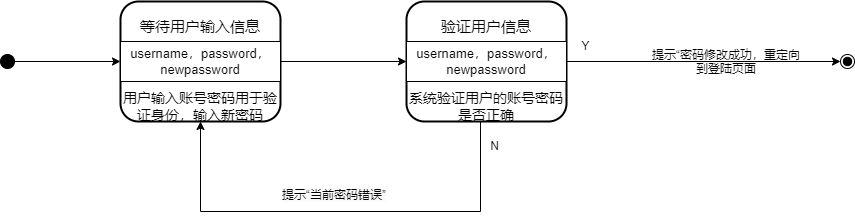

The diagram above was exported from draw.io. Its source (the exported page's mxGraphModel, read from the mxfile embedded in the PNG):
<mxGraphModel dx="1863" dy="-555" grid="1" gridSize="10" guides="1" tooltips="1" connect="1" arrows="1" fold="1" page="1" pageScale="1" pageWidth="827" pageHeight="1169" math="0" shadow="0">
  <root>
    <mxCell id="0" />
    <mxCell id="1" parent="0" />
    <mxCell id="FSjoKRwj5m4n4yNapRde-7" style="edgeStyle=orthogonalEdgeStyle;rounded=0;orthogonalLoop=1;jettySize=auto;html=1;entryX=0;entryY=0.5;entryDx=0;entryDy=0;" parent="1" source="JIKJKLc1fwiQa-4SMvxM-1" target="FSjoKRwj5m4n4yNapRde-5" edge="1">
      <mxGeometry relative="1" as="geometry" />
    </mxCell>
    <mxCell id="JIKJKLc1fwiQa-4SMvxM-1" value="" style="ellipse;fillColor=strokeColor;" parent="1" vertex="1">
      <mxGeometry x="-130" y="1913" width="14" height="14" as="geometry" />
    </mxCell>
    <mxCell id="JIKJKLc1fwiQa-4SMvxM-15" value="" style="ellipse;shape=endState;fillColor=strokeColor;" parent="1" vertex="1">
      <mxGeometry x="710" y="1913" width="14" height="14" as="geometry" />
    </mxCell>
    <mxCell id="FSjoKRwj5m4n4yNapRde-1" value="" style="group;strokeWidth=11;" parent="1" vertex="1" connectable="0">
      <mxGeometry x="-10" y="1860" width="160" height="120" as="geometry" />
    </mxCell>
    <mxCell id="FSjoKRwj5m4n4yNapRde-2" value="" style="rounded=1;whiteSpace=wrap;html=1;strokeWidth=2;" parent="FSjoKRwj5m4n4yNapRde-1" vertex="1">
      <mxGeometry width="160" height="120" as="geometry" />
    </mxCell>
    <mxCell id="FSjoKRwj5m4n4yNapRde-3" value="" style="verticalLabelPosition=bottom;verticalAlign=top;html=1;shape=mxgraph.basic.rect;fillColor2=none;strokeWidth=1;size=20;indent=5;" parent="FSjoKRwj5m4n4yNapRde-1" vertex="1">
      <mxGeometry y="40" width="160" height="40" as="geometry" />
    </mxCell>
    <mxCell id="FSjoKRwj5m4n4yNapRde-4" value="&lt;div style=&quot;text-align: center;&quot;&gt;&lt;span style=&quot;text-align: start; background-color: initial; font-size: 15px;&quot;&gt;等待用户输入信息&lt;/span&gt;&lt;span style=&quot;color: rgba(0, 0, 0, 0); font-family: monospace; font-size: 0px; text-align: start; text-wrap: nowrap; background-color: initial;&quot;&gt;%3CmxGraphModel%3E%3Croot%3E%3CmxCell%20id%3D%220%22%2F%3E%3CmxCell%20id%3D%221%22%20parent%3D%220%22%2F%3E%3CmxCell%20id%3D%222%22%20value%3D%22%26lt%3Bfont%20style%3D%26quot%3Bfont-size%3A%2015px%3B%26quot%3B%26gt%3B%E7%99%BB%E9%99%86%E9%A6%96%E9%A1%B5%26lt%3B%2Ffont%26gt%3B%22%20style%3D%22text%3Bhtml%3D1%3Balign%3Dcenter%3BverticalAlign%3Dmiddle%3BwhiteSpace%3Dwrap%3Brounded%3D0%3B%22%20vertex%3D%221%22%20parent%3D%221%22%3E%3CmxGeometry%20x%3D%22255%22%20y%3D%221530%22%20width%3D%2290%22%20height%3D%2230%22%20as%3D%22geometry%22%2F%3E%3C%2FmxCell%3E%3C%2Froot%3E%3C%2FmxGraphModel%&lt;/span&gt;&lt;/div&gt;" style="text;html=1;align=center;verticalAlign=middle;whiteSpace=wrap;rounded=0;" parent="FSjoKRwj5m4n4yNapRde-1" vertex="1">
      <mxGeometry y="10" width="160" height="30" as="geometry" />
    </mxCell>
    <mxCell id="FSjoKRwj5m4n4yNapRde-5" value="&lt;font style=&quot;font-size: 13px;&quot;&gt;username，password，newpassword&lt;/font&gt;" style="text;html=1;align=center;verticalAlign=middle;whiteSpace=wrap;rounded=0;" parent="FSjoKRwj5m4n4yNapRde-1" vertex="1">
      <mxGeometry y="45" width="160" height="30" as="geometry" />
    </mxCell>
    <mxCell id="FSjoKRwj5m4n4yNapRde-6" value="&lt;font style=&quot;font-size: 14px;&quot;&gt;用户输入账号密码用于验证身份，输入新密码&lt;/font&gt;" style="text;html=1;align=center;verticalAlign=middle;whiteSpace=wrap;rounded=0;" parent="FSjoKRwj5m4n4yNapRde-1" vertex="1">
      <mxGeometry y="90" width="160" height="30" as="geometry" />
    </mxCell>
    <mxCell id="FSjoKRwj5m4n4yNapRde-8" value="" style="group;strokeWidth=11;" parent="1" vertex="1" connectable="0">
      <mxGeometry x="276" y="1860" width="160" height="120" as="geometry" />
    </mxCell>
    <mxCell id="FSjoKRwj5m4n4yNapRde-9" value="" style="rounded=1;whiteSpace=wrap;html=1;strokeWidth=2;" parent="FSjoKRwj5m4n4yNapRde-8" vertex="1">
      <mxGeometry width="160" height="120" as="geometry" />
    </mxCell>
    <mxCell id="FSjoKRwj5m4n4yNapRde-10" value="" style="verticalLabelPosition=bottom;verticalAlign=top;html=1;shape=mxgraph.basic.rect;fillColor2=none;strokeWidth=1;size=20;indent=5;" parent="FSjoKRwj5m4n4yNapRde-8" vertex="1">
      <mxGeometry y="40" width="160" height="40" as="geometry" />
    </mxCell>
    <mxCell id="FSjoKRwj5m4n4yNapRde-11" value="&lt;div style=&quot;text-align: start;&quot;&gt;&lt;span style=&quot;font-size: 15px;&quot;&gt;验证用户信息&lt;/span&gt;&lt;/div&gt;" style="text;html=1;align=center;verticalAlign=middle;whiteSpace=wrap;rounded=0;" parent="FSjoKRwj5m4n4yNapRde-8" vertex="1">
      <mxGeometry y="10" width="160" height="30" as="geometry" />
    </mxCell>
    <mxCell id="FSjoKRwj5m4n4yNapRde-12" value="&lt;span style=&quot;font-size: 13px;&quot;&gt;username，password，newpassword&lt;/span&gt;" style="text;html=1;align=center;verticalAlign=middle;whiteSpace=wrap;rounded=0;" parent="FSjoKRwj5m4n4yNapRde-8" vertex="1">
      <mxGeometry y="45" width="160" height="30" as="geometry" />
    </mxCell>
    <mxCell id="FSjoKRwj5m4n4yNapRde-13" value="&lt;span style=&quot;font-size: 14px;&quot;&gt;系统验证用户的账号密码是否正确&lt;/span&gt;" style="text;html=1;align=center;verticalAlign=middle;whiteSpace=wrap;rounded=0;" parent="FSjoKRwj5m4n4yNapRde-8" vertex="1">
      <mxGeometry y="90" width="160" height="30" as="geometry" />
    </mxCell>
    <mxCell id="FSjoKRwj5m4n4yNapRde-14" style="edgeStyle=orthogonalEdgeStyle;rounded=0;orthogonalLoop=1;jettySize=auto;html=1;entryX=0.5;entryY=1;entryDx=0;entryDy=0;" parent="1" source="FSjoKRwj5m4n4yNapRde-13" target="FSjoKRwj5m4n4yNapRde-6" edge="1">
      <mxGeometry relative="1" as="geometry">
        <Array as="points">
          <mxPoint x="350" y="2070" />
          <mxPoint x="70" y="2070" />
        </Array>
      </mxGeometry>
    </mxCell>
    <mxCell id="FSjoKRwj5m4n4yNapRde-15" value="&lt;span style=&quot;color: rgb(0, 0, 0); font-family: Helvetica; font-size: 12px; font-style: normal; font-variant-ligatures: normal; font-variant-caps: normal; font-weight: 400; letter-spacing: normal; orphans: 2; text-align: center; text-indent: 0px; text-transform: none; widows: 2; word-spacing: 0px; -webkit-text-stroke-width: 0px; white-space: normal; background-color: rgb(251, 251, 251); text-decoration-thickness: initial; text-decoration-style: initial; text-decoration-color: initial; display: inline !important; float: none;&quot;&gt;提示“当前密码错误”&lt;/span&gt;" style="text;whiteSpace=wrap;html=1;" parent="1" vertex="1">
      <mxGeometry x="150" y="2040" width="140" height="40" as="geometry" />
    </mxCell>
    <mxCell id="FSjoKRwj5m4n4yNapRde-17" value="N" style="text;html=1;align=center;verticalAlign=middle;resizable=0;points=[];autosize=1;strokeColor=none;fillColor=none;" parent="1" vertex="1">
      <mxGeometry x="349" y="1990" width="30" height="30" as="geometry" />
    </mxCell>
    <mxCell id="FSjoKRwj5m4n4yNapRde-18" style="edgeStyle=orthogonalEdgeStyle;rounded=0;orthogonalLoop=1;jettySize=auto;html=1;" parent="1" source="FSjoKRwj5m4n4yNapRde-5" target="FSjoKRwj5m4n4yNapRde-12" edge="1">
      <mxGeometry relative="1" as="geometry" />
    </mxCell>
    <mxCell id="FSjoKRwj5m4n4yNapRde-21" style="edgeStyle=orthogonalEdgeStyle;rounded=0;orthogonalLoop=1;jettySize=auto;html=1;entryX=0;entryY=0.5;entryDx=0;entryDy=0;" parent="1" source="FSjoKRwj5m4n4yNapRde-12" target="JIKJKLc1fwiQa-4SMvxM-15" edge="1">
      <mxGeometry relative="1" as="geometry">
        <mxPoint x="710" y="1920" as="targetPoint" />
      </mxGeometry>
    </mxCell>
    <mxCell id="FSjoKRwj5m4n4yNapRde-22" value="Y" style="text;html=1;align=center;verticalAlign=middle;resizable=0;points=[];autosize=1;strokeColor=none;fillColor=none;" parent="1" vertex="1">
      <mxGeometry x="440" y="1890" width="30" height="30" as="geometry" />
    </mxCell>
    <mxCell id="FSjoKRwj5m4n4yNapRde-23" value="&lt;div style=&quot;text-align: center;&quot;&gt;&lt;span style=&quot;background-color: initial;&quot;&gt;提示“密码修改成功，重定向到登陆页面&lt;/span&gt;&lt;/div&gt;" style="text;whiteSpace=wrap;html=1;" parent="1" vertex="1">
      <mxGeometry x="520" y="1900" width="150" height="40" as="geometry" />
    </mxCell>
  </root>
</mxGraphModel>